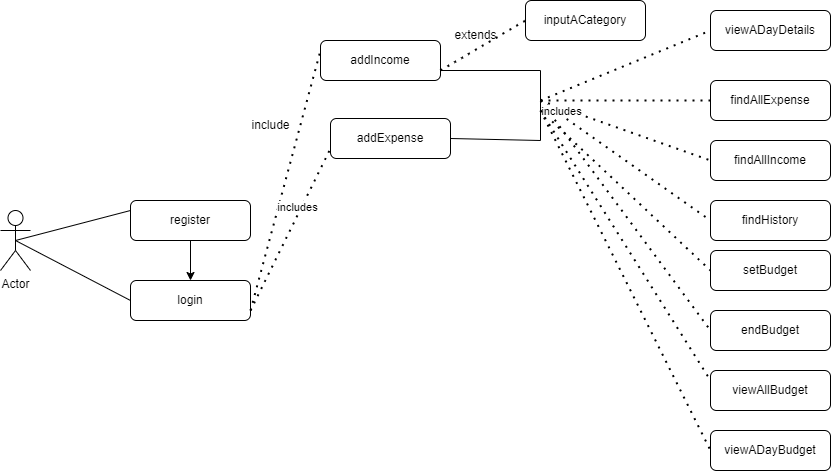

The diagram above was exported from draw.io. Its source (the exported page's mxGraphModel, read from the mxfile embedded in the PNG):
<mxGraphModel dx="534" dy="428" grid="1" gridSize="10" guides="1" tooltips="1" connect="1" arrows="1" fold="1" page="1" pageScale="1" pageWidth="850" pageHeight="1100" math="0" shadow="0">
  <root>
    <mxCell id="0" />
    <mxCell id="1" parent="0" />
    <mxCell id="jhRjy7YIJ14tPe0t2WXh-1" value="Actor" style="shape=umlActor;verticalLabelPosition=bottom;verticalAlign=top;html=1;outlineConnect=0;" parent="1" vertex="1">
      <mxGeometry x="10" y="210" width="30" height="60" as="geometry" />
    </mxCell>
    <mxCell id="FcYH6opZseJHljo1WCHw-5" value="register" style="rounded=1;whiteSpace=wrap;html=1;" parent="1" vertex="1">
      <mxGeometry x="140" y="200" width="120" height="40" as="geometry" />
    </mxCell>
    <mxCell id="FcYH6opZseJHljo1WCHw-7" value="login" style="rounded=1;whiteSpace=wrap;html=1;" parent="1" vertex="1">
      <mxGeometry x="140" y="280" width="120" height="40" as="geometry" />
    </mxCell>
    <mxCell id="FcYH6opZseJHljo1WCHw-8" value="addIncome" style="rounded=1;whiteSpace=wrap;html=1;" parent="1" vertex="1">
      <mxGeometry x="330" y="40" width="120" height="40" as="geometry" />
    </mxCell>
    <mxCell id="FcYH6opZseJHljo1WCHw-9" value="addExpense" style="rounded=1;whiteSpace=wrap;html=1;" parent="1" vertex="1">
      <mxGeometry x="340" y="118" width="120" height="40" as="geometry" />
    </mxCell>
    <mxCell id="FcYH6opZseJHljo1WCHw-10" value="setBudget" style="rounded=1;whiteSpace=wrap;html=1;" parent="1" vertex="1">
      <mxGeometry x="720" y="250" width="120" height="40" as="geometry" />
    </mxCell>
    <mxCell id="FcYH6opZseJHljo1WCHw-11" value="endBudget" style="rounded=1;whiteSpace=wrap;html=1;" parent="1" vertex="1">
      <mxGeometry x="720" y="310" width="120" height="40" as="geometry" />
    </mxCell>
    <mxCell id="FcYH6opZseJHljo1WCHw-12" value="viewADayDetails" style="rounded=1;whiteSpace=wrap;html=1;" parent="1" vertex="1">
      <mxGeometry x="720" y="10" width="120" height="40" as="geometry" />
    </mxCell>
    <mxCell id="FcYH6opZseJHljo1WCHw-13" value="findAllExpense" style="rounded=1;whiteSpace=wrap;html=1;" parent="1" vertex="1">
      <mxGeometry x="720" y="80" width="120" height="40" as="geometry" />
    </mxCell>
    <mxCell id="FcYH6opZseJHljo1WCHw-14" value="findAllIncome" style="rounded=1;whiteSpace=wrap;html=1;" parent="1" vertex="1">
      <mxGeometry x="720" y="140" width="120" height="40" as="geometry" />
    </mxCell>
    <mxCell id="FcYH6opZseJHljo1WCHw-16" value="findHistory" style="rounded=1;whiteSpace=wrap;html=1;" parent="1" vertex="1">
      <mxGeometry x="720" y="200" width="120" height="40" as="geometry" />
    </mxCell>
    <mxCell id="ZjwhFooQ1t8oQO9dxGxf-1" value="viewADayBudget" style="rounded=1;whiteSpace=wrap;html=1;" parent="1" vertex="1">
      <mxGeometry x="720" y="430" width="120" height="40" as="geometry" />
    </mxCell>
    <mxCell id="ZjwhFooQ1t8oQO9dxGxf-2" value="viewAllBudget" style="rounded=1;whiteSpace=wrap;html=1;" parent="1" vertex="1">
      <mxGeometry x="720" y="370" width="120" height="40" as="geometry" />
    </mxCell>
    <mxCell id="ZjwhFooQ1t8oQO9dxGxf-3" value="" style="endArrow=none;html=1;rounded=0;entryX=0;entryY=0.25;entryDx=0;entryDy=0;exitX=0.5;exitY=0.5;exitDx=0;exitDy=0;exitPerimeter=0;" parent="1" source="jhRjy7YIJ14tPe0t2WXh-1" target="FcYH6opZseJHljo1WCHw-5" edge="1">
      <mxGeometry width="50" height="50" relative="1" as="geometry">
        <mxPoint x="90" y="240" as="sourcePoint" />
        <mxPoint x="140" y="190" as="targetPoint" />
      </mxGeometry>
    </mxCell>
    <mxCell id="ZjwhFooQ1t8oQO9dxGxf-4" value="" style="endArrow=none;html=1;rounded=0;entryX=0;entryY=0.5;entryDx=0;entryDy=0;exitX=0.5;exitY=0.5;exitDx=0;exitDy=0;exitPerimeter=0;" parent="1" source="jhRjy7YIJ14tPe0t2WXh-1" target="FcYH6opZseJHljo1WCHw-7" edge="1">
      <mxGeometry width="50" height="50" relative="1" as="geometry">
        <mxPoint x="85" y="240" as="sourcePoint" />
        <mxPoint x="180" y="290" as="targetPoint" />
      </mxGeometry>
    </mxCell>
    <mxCell id="ZjwhFooQ1t8oQO9dxGxf-12" value="" style="endArrow=none;dashed=1;html=1;dashPattern=1 3;strokeWidth=2;rounded=0;entryX=0;entryY=0.25;entryDx=0;entryDy=0;exitX=1;exitY=0.75;exitDx=0;exitDy=0;" parent="1" source="FcYH6opZseJHljo1WCHw-7" target="FcYH6opZseJHljo1WCHw-8" edge="1">
      <mxGeometry width="50" height="50" relative="1" as="geometry">
        <mxPoint x="310" y="295" as="sourcePoint" />
        <mxPoint x="360" y="245" as="targetPoint" />
      </mxGeometry>
    </mxCell>
    <mxCell id="ZjwhFooQ1t8oQO9dxGxf-13" value="" style="endArrow=none;dashed=1;html=1;dashPattern=1 3;strokeWidth=2;rounded=0;exitX=1;exitY=0.75;exitDx=0;exitDy=0;entryX=0;entryY=0.75;entryDx=0;entryDy=0;" parent="1" source="FcYH6opZseJHljo1WCHw-7" target="FcYH6opZseJHljo1WCHw-9" edge="1">
      <mxGeometry width="50" height="50" relative="1" as="geometry">
        <mxPoint x="400" y="270" as="sourcePoint" />
        <mxPoint x="450" y="220" as="targetPoint" />
      </mxGeometry>
    </mxCell>
    <mxCell id="ZjwhFooQ1t8oQO9dxGxf-15" value="includes" style="edgeLabel;html=1;align=center;verticalAlign=middle;resizable=0;points=[];" parent="ZjwhFooQ1t8oQO9dxGxf-13" vertex="1" connectable="0">
      <mxGeometry x="0.2652" y="3" relative="1" as="geometry">
        <mxPoint x="-1" as="offset" />
      </mxGeometry>
    </mxCell>
    <mxCell id="ZjwhFooQ1t8oQO9dxGxf-14" value="include" style="text;html=1;align=center;verticalAlign=middle;resizable=0;points=[];autosize=1;strokeColor=none;fillColor=none;" parent="1" vertex="1">
      <mxGeometry x="250" y="110" width="60" height="30" as="geometry" />
    </mxCell>
    <mxCell id="ZjwhFooQ1t8oQO9dxGxf-20" value="" style="endArrow=classic;html=1;rounded=0;exitX=0.5;exitY=1;exitDx=0;exitDy=0;entryX=0.5;entryY=0;entryDx=0;entryDy=0;" parent="1" source="FcYH6opZseJHljo1WCHw-5" target="FcYH6opZseJHljo1WCHw-7" edge="1">
      <mxGeometry width="50" height="50" relative="1" as="geometry">
        <mxPoint x="150" y="310" as="sourcePoint" />
        <mxPoint x="210" y="270" as="targetPoint" />
      </mxGeometry>
    </mxCell>
    <mxCell id="ZjwhFooQ1t8oQO9dxGxf-21" value="inputACategory" style="rounded=1;whiteSpace=wrap;html=1;" parent="1" vertex="1">
      <mxGeometry x="535" width="120" height="40" as="geometry" />
    </mxCell>
    <mxCell id="ZjwhFooQ1t8oQO9dxGxf-23" value="" style="endArrow=none;dashed=1;html=1;dashPattern=1 3;strokeWidth=2;rounded=0;entryX=0;entryY=0.5;entryDx=0;entryDy=0;" parent="1" target="ZjwhFooQ1t8oQO9dxGxf-21" edge="1">
      <mxGeometry width="50" height="50" relative="1" as="geometry">
        <mxPoint x="450" y="70" as="sourcePoint" />
        <mxPoint x="500" y="20" as="targetPoint" />
      </mxGeometry>
    </mxCell>
    <mxCell id="ZjwhFooQ1t8oQO9dxGxf-24" value="extends" style="text;html=1;align=center;verticalAlign=middle;resizable=0;points=[];autosize=1;strokeColor=none;fillColor=none;" parent="1" vertex="1">
      <mxGeometry x="450" y="20" width="70" height="30" as="geometry" />
    </mxCell>
    <mxCell id="ZjwhFooQ1t8oQO9dxGxf-28" value="" style="endArrow=none;html=1;rounded=0;exitX=1;exitY=0.75;exitDx=0;exitDy=0;" parent="1" source="FcYH6opZseJHljo1WCHw-8" edge="1">
      <mxGeometry width="50" height="50" relative="1" as="geometry">
        <mxPoint x="485" y="90" as="sourcePoint" />
        <mxPoint x="550" y="70" as="targetPoint" />
      </mxGeometry>
    </mxCell>
    <mxCell id="ZjwhFooQ1t8oQO9dxGxf-31" value="" style="endArrow=none;html=1;rounded=0;" parent="1" edge="1">
      <mxGeometry width="50" height="50" relative="1" as="geometry">
        <mxPoint x="550" y="140" as="sourcePoint" />
        <mxPoint x="550" y="70" as="targetPoint" />
      </mxGeometry>
    </mxCell>
    <mxCell id="ZjwhFooQ1t8oQO9dxGxf-32" value="" style="endArrow=none;html=1;rounded=0;exitX=1;exitY=0.5;exitDx=0;exitDy=0;" parent="1" source="FcYH6opZseJHljo1WCHw-9" edge="1">
      <mxGeometry width="50" height="50" relative="1" as="geometry">
        <mxPoint x="500" y="190" as="sourcePoint" />
        <mxPoint x="550" y="140" as="targetPoint" />
      </mxGeometry>
    </mxCell>
    <mxCell id="ZjwhFooQ1t8oQO9dxGxf-33" value="" style="endArrow=none;dashed=1;html=1;dashPattern=1 3;strokeWidth=2;rounded=0;entryX=0;entryY=0.5;entryDx=0;entryDy=0;" parent="1" target="FcYH6opZseJHljo1WCHw-12" edge="1">
      <mxGeometry width="50" height="50" relative="1" as="geometry">
        <mxPoint x="550" y="100" as="sourcePoint" />
        <mxPoint x="600" y="50" as="targetPoint" />
      </mxGeometry>
    </mxCell>
    <mxCell id="ZjwhFooQ1t8oQO9dxGxf-35" value="" style="endArrow=none;dashed=1;html=1;dashPattern=1 3;strokeWidth=2;rounded=0;entryX=0;entryY=0.5;entryDx=0;entryDy=0;" parent="1" target="FcYH6opZseJHljo1WCHw-13" edge="1">
      <mxGeometry width="50" height="50" relative="1" as="geometry">
        <mxPoint x="550" y="100" as="sourcePoint" />
        <mxPoint x="620" y="70" as="targetPoint" />
      </mxGeometry>
    </mxCell>
    <mxCell id="ZjwhFooQ1t8oQO9dxGxf-36" value="" style="endArrow=none;dashed=1;html=1;dashPattern=1 3;strokeWidth=2;rounded=0;entryX=0;entryY=0.5;entryDx=0;entryDy=0;" parent="1" target="FcYH6opZseJHljo1WCHw-14" edge="1">
      <mxGeometry width="50" height="50" relative="1" as="geometry">
        <mxPoint x="550" y="100" as="sourcePoint" />
        <mxPoint x="620" y="118" as="targetPoint" />
      </mxGeometry>
    </mxCell>
    <mxCell id="ZjwhFooQ1t8oQO9dxGxf-37" value="" style="endArrow=none;dashed=1;html=1;dashPattern=1 3;strokeWidth=2;rounded=0;entryX=0;entryY=0.5;entryDx=0;entryDy=0;" parent="1" target="FcYH6opZseJHljo1WCHw-16" edge="1">
      <mxGeometry width="50" height="50" relative="1" as="geometry">
        <mxPoint x="550" y="100" as="sourcePoint" />
        <mxPoint x="690" y="230" as="targetPoint" />
      </mxGeometry>
    </mxCell>
    <mxCell id="ZjwhFooQ1t8oQO9dxGxf-38" value="" style="endArrow=none;dashed=1;html=1;dashPattern=1 3;strokeWidth=2;rounded=0;entryX=0;entryY=0.5;entryDx=0;entryDy=0;" parent="1" target="FcYH6opZseJHljo1WCHw-10" edge="1">
      <mxGeometry width="50" height="50" relative="1" as="geometry">
        <mxPoint x="550" y="110" as="sourcePoint" />
        <mxPoint x="620" y="180" as="targetPoint" />
      </mxGeometry>
    </mxCell>
    <mxCell id="ZjwhFooQ1t8oQO9dxGxf-40" value="" style="endArrow=none;dashed=1;html=1;dashPattern=1 3;strokeWidth=2;rounded=0;entryX=0;entryY=0.5;entryDx=0;entryDy=0;" parent="1" target="FcYH6opZseJHljo1WCHw-11" edge="1">
      <mxGeometry width="50" height="50" relative="1" as="geometry">
        <mxPoint x="550" y="100" as="sourcePoint" />
        <mxPoint x="590" y="170" as="targetPoint" />
      </mxGeometry>
    </mxCell>
    <mxCell id="ZjwhFooQ1t8oQO9dxGxf-44" value="includes" style="edgeLabel;html=1;align=center;verticalAlign=middle;resizable=0;points=[];" parent="ZjwhFooQ1t8oQO9dxGxf-40" vertex="1" connectable="0">
      <mxGeometry x="-0.8841" y="4" relative="1" as="geometry">
        <mxPoint x="7" y="-1" as="offset" />
      </mxGeometry>
    </mxCell>
    <mxCell id="ZjwhFooQ1t8oQO9dxGxf-41" value="" style="endArrow=none;dashed=1;html=1;dashPattern=1 3;strokeWidth=2;rounded=0;entryX=0;entryY=0.25;entryDx=0;entryDy=0;" parent="1" target="ZjwhFooQ1t8oQO9dxGxf-2" edge="1">
      <mxGeometry width="50" height="50" relative="1" as="geometry">
        <mxPoint x="550" y="110" as="sourcePoint" />
        <mxPoint x="610" y="300" as="targetPoint" />
      </mxGeometry>
    </mxCell>
    <mxCell id="ZjwhFooQ1t8oQO9dxGxf-43" value="" style="endArrow=none;dashed=1;html=1;dashPattern=1 3;strokeWidth=2;rounded=0;entryX=0;entryY=0.5;entryDx=0;entryDy=0;" parent="1" target="ZjwhFooQ1t8oQO9dxGxf-1" edge="1">
      <mxGeometry width="50" height="50" relative="1" as="geometry">
        <mxPoint x="550" y="110" as="sourcePoint" />
        <mxPoint x="560" y="220" as="targetPoint" />
      </mxGeometry>
    </mxCell>
  </root>
</mxGraphModel>